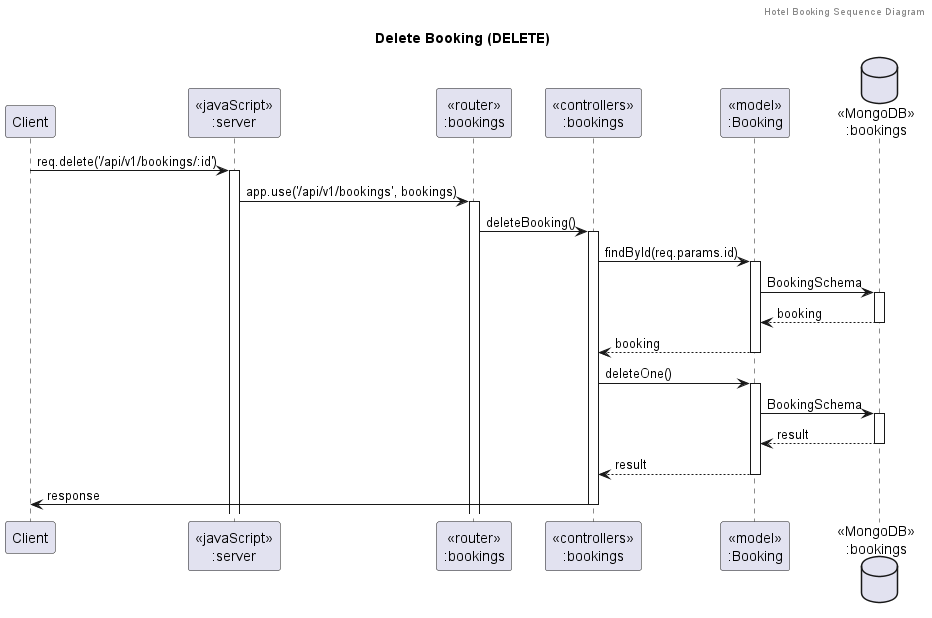

The diagram above was rendered by PlantUML. Its source (embedded in the PNG):
@startuml Delete Booking (DELETE)
header Hotel Booking Sequence Diagram
title "Delete Booking (DELETE)"

participant "Client" as client
participant "<<javaScript>>\n:server" as server
participant "<<router>>\n:bookings" as routerBookings
participant "<<controllers>>\n:bookings" as controllersBookings
participant "<<model>>\n:Booking" as modelBooking
database "<<MongoDB>>\n:bookings" as Database

client->server ++:req.delete('/api/v1/bookings/:id')
server->routerBookings ++:app.use('/api/v1/bookings', bookings)
routerBookings -> controllersBookings ++:deleteBooking()

' Check existing booking
controllersBookings->modelBooking ++:findById(req.params.id)
modelBooking ->Database ++: BookingSchema
Database --> modelBooking --: booking
modelBooking --> controllersBookings --: booking

' Delete booking
controllersBookings->modelBooking ++:deleteOne()
modelBooking ->Database ++: BookingSchema
Database --> modelBooking --: result
controllersBookings <-- modelBooking --:result
controllersBookings->client --:response

@enduml